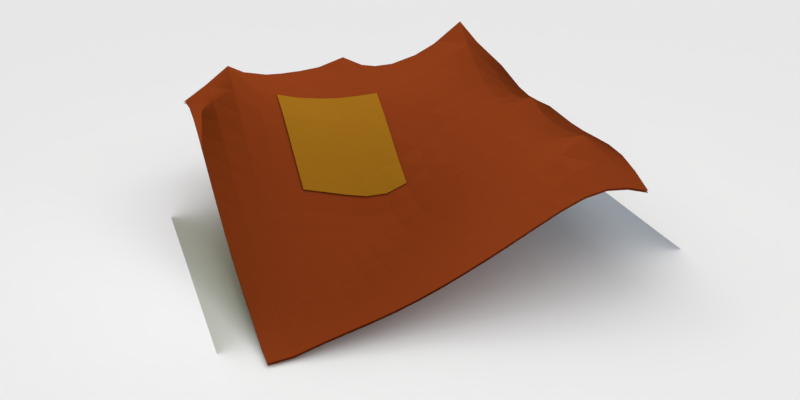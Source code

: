# Source: heyelan_ani.blend  (saved by Blender 2.79.0; exported with 4.5.12 LTS)
import bpy
from mathutils import Matrix  # noqa: F401  (used for matrix-valued properties, if any)

bpy.ops.wm.read_factory_settings(use_empty=True)
scene = bpy.context.scene
scene.name = 'Scene'

# ---- collections
col_collection_1 = bpy.data.collections.new('Collection 1'); scene.collection.children.link(col_collection_1)

# ---- materials (node trees are filled in below, after node groups)
mat_material_001 = bpy.data.materials.new('Material.001')
mat_material_001.alpha_threshold = 0.0
mat_material_001.roughness = 0.5
mat_material_002 = bpy.data.materials.new('Material.002')
mat_material_002.alpha_threshold = 0.0
mat_material_002.roughness = 0.5
mat_material_007 = bpy.data.materials.new('Material.007')
mat_material_007.alpha_threshold = 0.0
mat_material_007.roughness = 0.5
mat_material_004 = bpy.data.materials.new('Material.004')
mat_material_004.alpha_threshold = 0.0
mat_material_004.roughness = 0.5

# ---- material node trees
mat_material_001.use_nodes = True; mat_material_001.node_tree.nodes.clear()
_N = mat_material_001.node_tree.nodes; _L = mat_material_001.node_tree.links
n0 = _N.new('ShaderNodeOutputMaterial'); n0.name = 'Material Output'; n0.location = (300, 300)
n1 = _N.new('ShaderNodeBsdfDiffuse'); n1.name = 'Diffuse BSDF'; n1.location = (10, 300)
n1.inputs[0].default_value = (0.2116, 0.03691, 0.007869, 1.0)
_L.new(n1.outputs[0], n0.inputs[0])
n0.is_active_output = True
mat_material_002.use_nodes = True; mat_material_002.node_tree.nodes.clear()
_N = mat_material_002.node_tree.nodes; _L = mat_material_002.node_tree.links
n0 = _N.new('ShaderNodeOutputMaterial'); n0.name = 'Material Output'; n0.location = (300, 300)
n1 = _N.new('ShaderNodeBsdfDiffuse'); n1.name = 'Diffuse BSDF'; n1.location = (10, 300)
n1.inputs[0].default_value = (0.287, 0.1259, 0.008781, 1.0)
_L.new(n1.outputs[0], n0.inputs[0])
n0.is_active_output = True
mat_material_007.use_nodes = True; mat_material_007.node_tree.nodes.clear()
_N = mat_material_007.node_tree.nodes; _L = mat_material_007.node_tree.links
n0 = _N.new('ShaderNodeOutputMaterial'); n0.name = 'Material Output'; n0.location = (300, 300)
n1 = _N.new('ShaderNodeBsdfDiffuse'); n1.name = 'Diffuse BSDF'; n1.location = (10, 300)
_L.new(n1.outputs[0], n0.inputs[0])
n0.is_active_output = True
mat_material_004.use_nodes = True; mat_material_004.node_tree.nodes.clear()
_N = mat_material_004.node_tree.nodes; _L = mat_material_004.node_tree.links
n0 = _N.new('ShaderNodeOutputMaterial'); n0.name = 'Material Output'; n0.location = (300, 300)
n1 = _N.new('ShaderNodeEmission'); n1.name = 'Emission'; n1.location = (10, 300)
n1.inputs[0].default_value = (0.8, 0.8, 0.8, 1.0)
n1.inputs[1].default_value = 4.0
_L.new(n1.outputs[0], n0.inputs[0])
n0.is_active_output = True

# ---- world
world_world = bpy.data.worlds.new('World'); scene.world = world_world
world_world.color = (1.0, 1.0, 1.0)
world_world.use_sun_shadow = False
world_world.sun_shadow_jitter_overblur = 0.0
world_world.cycles.sampling_method = 'MANUAL'

# ---- cameras
cam_camera_001 = bpy.data.cameras.new('Camera.001')
cam_camera_001.clip_end = 100.0
cam_camera_001.lens = 35.0
cam_camera_001.sensor_width = 32.0
cam_camera_001.sensor_height = 18.0
cam_camera_001.display_size = 2.0
cam_camera_001.dof.focus_distance = 0.0

# ---- lights
light_area = bpy.data.lights.new('Area', 'AREA')
light_area.color = (0.9092, 1.0, 0.6103)
light_area.transmission_factor = 0.0
light_area.energy = 78.54
light_area.shadow_buffer_clip_start = 0.5
light_area.shadow_soft_size = 10.0
light_area.shadow_maximum_resolution = 0.006
light_area.use_absolute_resolution = True
light_area.size = 10.0
light_area.size_y = 0.1
light_area_001 = bpy.data.lights.new('Area.001', 'AREA')
light_area_001.color = (0.5134, 0.7658, 1.0)
light_area_001.transmission_factor = 0.0
light_area_001.energy = 78.54
light_area_001.shadow_buffer_clip_start = 0.5
light_area_001.shadow_soft_size = 10.0
light_area_001.shadow_maximum_resolution = 0.006
light_area_001.use_absolute_resolution = True
light_area_001.size = 10.0
light_area_001.size_y = 0.1

# ---- meshes
me_plane_007 = bpy.data.meshes.new('Plane.007')
me_plane_007.from_pydata([(-1.0, -1.0, 0.3023), (1.0, -1.0, -0.256), (-1.0, 1.0, 0.2922), (1.0, 1.0, 0.2614), (-1.0, 0.0, 0.4232), (0.0, -1.0, 0.02563), (1.0, 0.0, 0.01448), (0.0, 1.0, 0.3549), (0.0, 0.0, -0.1606), (-1.0, -0.5, 0.414), (0.5, -1.0, -0.156), (1.0, 0.5, 0.2509), (-0.5, 1.0, 0.3778), (-1.0, 0.5, 0.3983), (-0.5, -1.0, 0.2914), (1.0, -0.5, -0.156), (0.5, 1.0, 0.3548), (0.0, 0.5, 0.193), (0.0, -0.5, -0.06085), (-0.4896, -2.677e-10, 0.2449), (0.5, 0.0, -0.075), (0.5, -0.5, -0.223), (-0.5, -0.5, 0.3367), (-0.5, 0.5, 0.3952), (0.5, 0.5, 0.279), (-1.0, -0.75, 0.4097), (0.75, -1.0, -0.214), (1.0, 0.75, 0.3184), (-0.75, 1.0, 0.4131), (-1.0, 0.25, 0.3771), (-0.25, -1.0, 0.1548), (1.0, -0.25, -0.08426), (0.25, 1.0, 0.3422), (0.0, 0.75, 0.357), (0.0, -0.25, -0.1347), (-0.75, 0.0, 0.4289), (0.25, 0.0, -0.1455), (-1.0, -0.25, 0.4082), (0.25, -1.0, -0.08133), (1.0, 0.25, 0.1304), (-0.25, 1.0, 0.3328), (-1.0, 0.75, 0.4201), (-0.75, -1.0, 0.3678), (1.0, -0.75, -0.214), (0.75, 1.0, 0.3542), (0.0, 0.25, -0.007462), (0.0, -0.75, -0.004307), (-0.2396, -2.677e-10, 0.01918), (0.75, 0.0, -0.01817), (0.5, -0.25, -0.1854), (0.5, -0.75, -0.2013), (0.25, -0.5, -0.1825), (0.75, -0.5, -0.2013), (-0.4896, -0.25, 0.2739), (-0.5, -0.75, 0.3747), (-0.75, -0.5, 0.4622), (-0.25, -0.5, 0.1254), (-0.5, 0.75, 0.4759), (-0.4896, 0.25, 0.2875), (-0.75, 0.5, 0.4901), (-0.25, 0.5, 0.2589), (0.5, 0.75, 0.3947), (0.5, 0.25, 0.09025), (0.25, 0.5, 0.2108), (0.75, 0.5, 0.319), (0.75, 0.25, 0.1368), (0.25, 0.25, 0.01575), (0.25, 0.75, 0.3448), (-0.2396, 0.25, 0.1084), (-0.75, 0.25, 0.4069), (-0.75, 0.75, 0.6942), (-0.25, -0.75, 0.1694), (-0.75, -0.75, 0.5835), (-0.75, -0.25, 0.4169), (0.75, -0.75, -0.2204), (0.25, -0.75, -0.1292), (0.25, -0.25, -0.2), (0.75, -0.25, -0.1329), (-0.2396, -0.25, 0.05365), (-0.25, 0.75, 0.3642), (0.75, 0.75, 0.5065), (-1.0, -0.875, 0.3665), (0.875, -1.0, -0.2479), (1.0, 0.875, 0.3024), (-0.875, 1.0, 0.3687), (-1.0, 0.125, 0.3989), (-0.125, -1.0, 0.08788), (1.0, -0.125, -0.03765), (0.125, 1.0, 0.3485), (0.0, 0.875, 0.4235), (0.0, -0.125, -0.1665), (-0.875, 0.0, 0.5076), (0.125, 0.0, -0.1729), (-1.0, -0.375, 0.4066), (0.375, -1.0, -0.1232), (1.0, 0.375, 0.1914), (-0.375, 1.0, 0.3458), (-1.0, 0.625, 0.4228), (-0.625, -1.0, 0.3452), (1.0, -0.625, -0.1839), (0.625, 1.0, 0.3633), (0.0, 0.375, 0.09504), (0.0, -0.625, -0.0294), (-0.3646, -2.677e-10, 0.1341), (0.625, 0.0, -0.0438), (0.5, -0.125, -0.1373), (0.5, -0.625, -0.2255), (0.125, -0.5, -0.1301), (0.625, -0.5, -0.2255), (-0.4896, -0.125, 0.251), (-0.5, -0.625, 0.3677), (-0.875, -0.5, 0.4569), (-0.375, -0.5, 0.2332), (-0.5, 0.875, 0.4463), (-0.4896, 0.375, 0.337), (-0.875, 0.5, 0.4648), (-0.375, 0.5, 0.3206), (0.5, 0.875, 0.3916), (0.5, 0.375, 0.1861), (0.125, 0.5, 0.1915), (0.625, 0.5, 0.3098), (-1.0, -0.625, 0.4213), (0.625, -1.0, -0.1839), (1.0, 0.625, 0.2984), (-0.625, 1.0, 0.4099), (-1.0, 0.375, 0.3773), (-0.375, -1.0, 0.2239), (1.0, -0.375, -0.124), (0.375, 1.0, 0.3445), (0.0, 0.625, 0.2809), (0.0, -0.375, -0.09755), (-0.6146, -2.677e-10, 0.3454), (0.375, 0.0, -0.1107), (-1.0, -0.125, 0.418), (0.125, -1.0, -0.03126), (1.0, 0.125, 0.07074), (-0.125, 1.0, 0.3409), (-1.0, 0.875, 0.3716), (-0.875, -1.0, 0.3495), (1.0, -0.875, -0.2479), (0.875, 1.0, 0.3169), (0.0, 0.125, -0.1033), (0.0, -0.875, 0.01396), (-0.1146, -2.677e-10, -0.08829), (0.875, 0.0, 0.001254), (0.5, -0.375, -0.2222), (0.5, -0.875, -0.1788), (0.375, -0.5, -0.2214), (0.875, -0.5, -0.1788), (-0.5, -0.375, 0.3006), (-0.5, -0.875, 0.3453), (-0.625, -0.5, 0.4194), (-0.125, -0.5, 0.02552), (-0.5, 0.625, 0.4532), (-0.4896, 0.125, 0.2569), (-0.625, 0.5, 0.4614), (-0.125, 0.5, 0.2159), (0.5, 0.625, 0.3546), (0.5, 0.125, 0.001819), (0.375, 0.5, 0.2424), (0.875, 0.5, 0.2959), (0.75, 0.375, 0.2252), (0.75, 0.125, 0.05531), (0.625, 0.25, 0.1198), (0.875, 0.25, 0.1396), (0.25, 0.375, 0.1155), (0.25, 0.125, -0.07629), (0.125, 0.25, -0.00768), (0.375, 0.25, 0.05203), (0.25, 0.875, 0.3632), (0.25, 0.625, 0.2909), (0.125, 0.75, 0.3454), (0.375, 0.75, 0.3611), (-0.25, 0.375, 0.1793), (-0.2396, 0.125, 0.04881), (-0.3646, 0.25, 0.1966), (-0.1146, 0.25, 0.03726), (-0.75, 0.375, 0.4314), (-0.75, 0.125, 0.4132), (-0.875, 0.25, 0.4149), (-0.6146, 0.25, 0.3636), (-0.75, 0.875, 0.5467), (-0.75, 0.625, 0.5796), (-0.875, 0.75, 0.5505), (-0.625, 0.75, 0.5742), (-0.25, -0.625, 0.1545), (-0.25, -0.875, 0.1686), (-0.375, -0.75, 0.2693), (-0.125, -0.75, 0.07765), (-0.75, -0.625, 0.5143), (-0.75, -0.875, 0.4709), (-0.875, -0.75, 0.495), (-0.625, -0.75, 0.4801), (-0.75, -0.125, 0.4208), (-0.75, -0.375, 0.4299), (-0.875, -0.25, 0.4352), (-0.6146, -0.25, 0.3634), (0.75, -0.625, -0.2138), (0.75, -0.875, -0.2222), (0.625, -0.75, -0.2138), (0.875, -0.75, -0.2222), (0.25, -0.625, -0.1575), (0.25, -0.875, -0.1032), (0.125, -0.75, -0.07349), (0.375, -0.75, -0.173), (0.25, -0.125, -0.1843), (0.25, -0.375, -0.1987), (0.125, -0.25, -0.1801), (0.375, -0.25, -0.2008), (0.75, -0.125, -0.08115), (0.75, -0.375, -0.1742), (0.625, -0.25, -0.1609), (0.875, -0.25, -0.1066), (-0.2396, -0.125, 0.026), (-0.25, -0.375, 0.0864), (-0.3646, -0.25, 0.1665), (-0.1146, -0.25, -0.05062), (-0.25, 0.875, 0.3683), (-0.25, 0.625, 0.3241), (-0.375, 0.75, 0.4037), (-0.125, 0.75, 0.3546), (0.75, 0.875, 0.4291), (0.75, 0.625, 0.4136), (0.625, 0.75, 0.4437), (0.875, 0.75, 0.4079), (0.875, 0.625, 0.369), (0.625, 0.625, 0.396), (0.625, 0.875, 0.4208), (-0.125, 0.625, 0.2946), (-0.375, 0.625, 0.3769), (-0.375, 0.875, 0.3924), (-0.125, -0.375, -0.01466), (-0.375, -0.375, 0.1965), (-0.3646, -0.125, 0.1407), (0.875, -0.375, -0.148), (0.625, -0.375, -0.2016), (0.625, -0.125, -0.1088), (0.375, -0.375, -0.22), (0.125, -0.375, -0.1587), (0.125, -0.125, -0.1893), (0.375, -0.875, -0.1469), (0.125, -0.875, -0.04919), (0.125, -0.625, -0.1012), (0.875, -0.875, -0.242), (0.625, -0.875, -0.2012), (0.625, -0.625, -0.2239), (-0.625, -0.375, 0.3829), (-0.875, -0.375, 0.437), (-0.875, -0.125, 0.4553), (-0.625, -0.875, 0.4275), (-0.875, -0.875, 0.4362), (-0.875, -0.625, 0.4871), (-0.125, -0.875, 0.08743), (-0.375, -0.875, 0.2555), (-0.375, -0.625, 0.2605), (-0.625, 0.625, 0.5365), (-0.875, 0.625, 0.5238), (-0.875, 0.875, 0.4802), (-0.6146, 0.125, 0.3476), (-0.875, 0.125, 0.4418), (-0.875, 0.375, 0.4238), (-0.1146, 0.125, -0.04184), (-0.3646, 0.125, 0.1533), (-0.3646, 0.375, 0.2575), (0.375, 0.625, 0.3172), (0.125, 0.625, 0.2778), (0.125, 0.875, 0.3774), (0.375, 0.125, -0.03735), (0.125, 0.125, -0.1051), (0.125, 0.375, 0.09409), (0.875, 0.125, 0.06737), (0.625, 0.125, 0.0333), (0.625, 0.375, 0.2139), (0.875, 0.375, 0.2163), (0.375, 0.375, 0.1494), (0.375, 0.875, 0.3694), (-0.125, 0.375, 0.1244), (-0.6146, 0.375, 0.4028), (-0.625, 0.875, 0.514), (-0.125, -0.625, 0.0569), (-0.625, -0.625, 0.4627), (-0.6146, -0.125, 0.3489), (0.875, -0.625, -0.2012), (0.375, -0.625, -0.2006), (0.375, -0.125, -0.165), (0.875, -0.125, -0.0565), (-0.1146, -0.125, -0.08342), (-0.125, 0.875, 0.3779), (0.875, 0.875, 0.378)], [], [(288, 83, 3, 140), (287, 89, 7, 136), (286, 90, 8, 143), (285, 87, 6, 144), (284, 105, 20, 132), (283, 106, 21, 147), (282, 99, 15, 148), (281, 109, 19, 131), (280, 110, 22, 151), (279, 102, 18, 152), (278, 113, 12, 124), (277, 114, 23, 155), (276, 101, 17, 156), (275, 117, 16, 128), (274, 118, 24, 159), (273, 95, 11, 160), (272, 161, 64, 120), (271, 162, 65, 163), (270, 135, 39, 164), (269, 165, 63, 119), (268, 166, 66, 167), (267, 158, 62, 168), (266, 169, 32, 88), (265, 170, 67, 171), (264, 157, 61, 172), (263, 173, 60, 116), (262, 174, 68, 175), (261, 141, 45, 176), (260, 177, 59, 115), (259, 178, 69, 179), (258, 154, 58, 180), (257, 181, 28, 84), (256, 182, 70, 183), (255, 153, 57, 184), (254, 185, 56, 112), (253, 186, 71, 187), (252, 142, 46, 188), (251, 189, 55, 111), (250, 190, 72, 191), (249, 150, 54, 192), (248, 193, 35, 91), (247, 194, 73, 195), (246, 149, 53, 196), (245, 197, 52, 108), (244, 198, 74, 199), (243, 139, 43, 200), (242, 201, 51, 107), (241, 202, 75, 203), (240, 146, 50, 204), (239, 205, 36, 92), (238, 206, 76, 207), (237, 145, 49, 208), (236, 209, 48, 104), (235, 210, 77, 211), (234, 127, 31, 212), (233, 213, 47, 103), (232, 214, 78, 215), (231, 130, 34, 216), (230, 217, 40, 96), (229, 218, 79, 219), (228, 129, 33, 220), (227, 221, 44, 100), (226, 222, 80, 223), (225, 123, 27, 224), (222, 225, 224, 80), (64, 160, 225, 222), (160, 11, 123, 225), (157, 226, 223, 61), (24, 120, 226, 157), (120, 64, 222, 226), (117, 227, 100, 16), (61, 223, 227, 117), (223, 80, 221, 227), (218, 228, 220, 79), (60, 156, 228, 218), (156, 17, 129, 228), (153, 229, 219, 57), (23, 116, 229, 153), (116, 60, 218, 229), (113, 230, 96, 12), (57, 219, 230, 113), (219, 79, 217, 230), (214, 231, 216, 78), (56, 152, 231, 214), (152, 18, 130, 231), (149, 232, 215, 53), (22, 112, 232, 149), (112, 56, 214, 232), (109, 233, 103, 19), (53, 215, 233, 109), (215, 78, 213, 233), (210, 234, 212, 77), (52, 148, 234, 210), (148, 15, 127, 234), (145, 235, 211, 49), (21, 108, 235, 145), (108, 52, 210, 235), (105, 236, 104, 20), (49, 211, 236, 105), (211, 77, 209, 236), (206, 237, 208, 76), (51, 147, 237, 206), (147, 21, 145, 237), (130, 238, 207, 34), (18, 107, 238, 130), (107, 51, 206, 238), (90, 239, 92, 8), (34, 207, 239, 90), (207, 76, 205, 239), (202, 240, 204, 75), (38, 94, 240, 202), (94, 10, 146, 240), (142, 241, 203, 46), (5, 134, 241, 142), (134, 38, 202, 241), (102, 242, 107, 18), (46, 203, 242, 102), (203, 75, 201, 242), (198, 243, 200, 74), (26, 82, 243, 198), (82, 1, 139, 243), (146, 244, 199, 50), (10, 122, 244, 146), (122, 26, 198, 244), (106, 245, 108, 21), (50, 199, 245, 106), (199, 74, 197, 245), (194, 246, 196, 73), (55, 151, 246, 194), (151, 22, 149, 246), (93, 247, 195, 37), (9, 111, 247, 93), (111, 55, 194, 247), (133, 248, 91, 4), (37, 195, 248, 133), (195, 73, 193, 248), (190, 249, 192, 72), (42, 98, 249, 190), (98, 14, 150, 249), (81, 250, 191, 25), (0, 138, 250, 81), (138, 42, 190, 250), (121, 251, 111, 9), (25, 191, 251, 121), (191, 72, 189, 251), (186, 252, 188, 71), (30, 86, 252, 186), (86, 5, 142, 252), (150, 253, 187, 54), (14, 126, 253, 150), (126, 30, 186, 253), (110, 254, 112, 22), (54, 187, 254, 110), (187, 71, 185, 254), (182, 255, 184, 70), (59, 155, 255, 182), (155, 23, 153, 255), (97, 256, 183, 41), (13, 115, 256, 97), (115, 59, 182, 256), (137, 257, 84, 2), (41, 183, 257, 137), (183, 70, 181, 257), (178, 258, 180, 69), (35, 131, 258, 178), (131, 19, 154, 258), (85, 259, 179, 29), (4, 91, 259, 85), (91, 35, 178, 259), (125, 260, 115, 13), (29, 179, 260, 125), (179, 69, 177, 260), (174, 261, 176, 68), (47, 143, 261, 174), (143, 8, 141, 261), (154, 262, 175, 58), (19, 103, 262, 154), (103, 47, 174, 262), (114, 263, 116, 23), (58, 175, 263, 114), (175, 68, 173, 263), (170, 264, 172, 67), (63, 159, 264, 170), (159, 24, 157, 264), (129, 265, 171, 33), (17, 119, 265, 129), (119, 63, 170, 265), (89, 266, 88, 7), (33, 171, 266, 89), (171, 67, 169, 266), (166, 267, 168, 66), (36, 132, 267, 166), (132, 20, 158, 267), (141, 268, 167, 45), (8, 92, 268, 141), (92, 36, 166, 268), (101, 269, 119, 17), (45, 167, 269, 101), (167, 66, 165, 269), (162, 270, 164, 65), (48, 144, 270, 162), (144, 6, 135, 270), (158, 271, 163, 62), (20, 104, 271, 158), (104, 48, 162, 271), (118, 272, 120, 24), (62, 163, 272, 118), (163, 65, 161, 272), (161, 273, 160, 64), (65, 164, 273, 161), (164, 39, 95, 273), (165, 274, 159, 63), (66, 168, 274, 165), (168, 62, 118, 274), (169, 275, 128, 32), (67, 172, 275, 169), (172, 61, 117, 275), (173, 276, 156, 60), (68, 176, 276, 173), (176, 45, 101, 276), (177, 277, 155, 59), (69, 180, 277, 177), (180, 58, 114, 277), (181, 278, 124, 28), (70, 184, 278, 181), (184, 57, 113, 278), (185, 279, 152, 56), (71, 188, 279, 185), (188, 46, 102, 279), (189, 280, 151, 55), (72, 192, 280, 189), (192, 54, 110, 280), (193, 281, 131, 35), (73, 196, 281, 193), (196, 53, 109, 281), (197, 282, 148, 52), (74, 200, 282, 197), (200, 43, 99, 282), (201, 283, 147, 51), (75, 204, 283, 201), (204, 50, 106, 283), (205, 284, 132, 36), (76, 208, 284, 205), (208, 49, 105, 284), (209, 285, 144, 48), (77, 212, 285, 209), (212, 31, 87, 285), (213, 286, 143, 47), (78, 216, 286, 213), (216, 34, 90, 286), (217, 287, 136, 40), (79, 220, 287, 217), (220, 33, 89, 287), (221, 288, 140, 44), (80, 224, 288, 221), (224, 27, 83, 288)])
me_plane_007.materials.append(mat_material_001)
me_plane_007.use_remesh_preserve_volume = False
me_plane_007.use_remesh_preserve_attributes = False
me_plane_007.use_mirror_vertex_groups = False
me_plane_007.update()
me_plane = bpy.data.meshes.new('Plane')
me_plane.from_pydata([(-1.0, -1.0, 0.3023), (1.0, -1.0, -0.256), (-1.0, 1.0, 0.2922), (1.0, 1.0, 0.2614), (-1.0, 0.0, 0.4232), (0.0, -1.0, 0.02563), (1.0, 0.0, 0.01448), (0.0, 1.0, 0.3549), (0.0, 0.0, -0.1606), (-1.0, -0.5, 0.414), (0.5, -1.0, -0.156), (1.0, 0.5, 0.2509), (-0.5, 1.0, 0.3778), (-1.0, 0.5, 0.3983), (-0.5, -1.0, 0.2914), (1.0, -0.5, -0.156), (0.5, 1.0, 0.3548), (0.0, 0.5, 0.193), (0.0, -0.5, -0.06085), (-0.4896, -2.677e-10, 0.2449), (0.5, 0.0, -0.075), (0.5, -0.5, -0.223), (-0.5, -0.5, 0.3367), (-0.5, 0.5, 0.3952), (0.5, 0.5, 0.279), (-1.0, -0.75, 0.4097), (0.75, -1.0, -0.214), (1.0, 0.75, 0.3184), (-0.75, 1.0, 0.4131), (-1.0, 0.25, 0.3771), (-0.25, -1.0, 0.1548), (1.0, -0.25, -0.08426), (0.25, 1.0, 0.3422), (0.0, 0.75, 0.357), (0.0, -0.25, -0.1347), (-0.75, 0.0, 0.4289), (0.25, 0.0, -0.1455), (-1.0, -0.25, 0.4082), (0.25, -1.0, -0.08133), (1.0, 0.25, 0.1304), (-0.25, 1.0, 0.3328), (-1.0, 0.75, 0.4201), (-0.75, -1.0, 0.3678), (1.0, -0.75, -0.214), (0.75, 1.0, 0.3542), (0.0, 0.25, -0.007462), (0.0, -0.75, -0.004307), (-0.2396, -2.677e-10, 0.01918), (0.75, 0.0, -0.01817), (0.5, -0.25, -0.1854), (0.5, -0.75, -0.2013), (0.25, -0.5, -0.1825), (0.75, -0.5, -0.2013), (-0.4896, -0.25, 0.2739), (-0.5, -0.75, 0.3747), (-0.75, -0.5, 0.4622), (-0.25, -0.5, 0.1254), (-0.5, 0.75, 0.4759), (-0.4896, 0.25, 0.2875), (-0.75, 0.5, 0.4901), (-0.25, 0.5, 0.2589), (0.5, 0.75, 0.3947), (0.5, 0.25, 0.09025), (0.25, 0.5, 0.2108), (0.75, 0.5, 0.319), (0.75, 0.25, 0.1368), (0.25, 0.25, 0.01575), (0.25, 0.75, 0.3448), (-0.2396, 0.25, 0.1084), (-0.75, 0.25, 0.4069), (-0.75, 0.75, 0.6942), (-0.25, -0.75, 0.1694), (-0.75, -0.75, 0.5835), (-0.75, -0.25, 0.4169), (0.75, -0.75, -0.2204), (0.25, -0.75, -0.1292), (0.25, -0.25, -0.2), (0.75, -0.25, -0.1329), (-0.2396, -0.25, 0.05365), (-0.25, 0.75, 0.3642), (0.75, 0.75, 0.5065), (-1.0, -0.875, 0.3665), (0.875, -1.0, -0.2479), (1.0, 0.875, 0.3024), (-0.875, 1.0, 0.3687), (-1.0, 0.125, 0.3989), (-0.125, -1.0, 0.08788), (1.0, -0.125, -0.03765), (0.125, 1.0, 0.3485), (0.0, 0.875, 0.4235), (0.0, -0.125, -0.1665), (-0.875, 0.0, 0.5076), (0.125, 0.0, -0.1729), (-1.0, -0.375, 0.4066), (0.375, -1.0, -0.1232), (1.0, 0.375, 0.1914), (-0.375, 1.0, 0.3458), (-1.0, 0.625, 0.4228), (-0.625, -1.0, 0.3452), (1.0, -0.625, -0.1839), (0.625, 1.0, 0.3633), (0.0, 0.375, 0.09504), (0.0, -0.625, -0.0294), (-0.3646, -2.677e-10, 0.1341), (0.625, 0.0, -0.0438), (0.5, -0.125, -0.1373), (0.5, -0.625, -0.2255), (0.125, -0.5, -0.1301), (0.625, -0.5, -0.2255), (-0.4896, -0.125, 0.251), (-0.5, -0.625, 0.3677), (-0.875, -0.5, 0.4569), (-0.375, -0.5, 0.2332), (-0.5, 0.875, 0.4463), (-0.4896, 0.375, 0.337), (-0.875, 0.5, 0.4648), (-0.375, 0.5, 0.3206), (0.5, 0.875, 0.3916), (0.5, 0.375, 0.1861), (0.125, 0.5, 0.1915), (0.625, 0.5, 0.3098), (-1.0, -0.625, 0.4213), (0.625, -1.0, -0.1839), (1.0, 0.625, 0.2984), (-0.625, 1.0, 0.4099), (-1.0, 0.375, 0.3773), (-0.375, -1.0, 0.2239), (1.0, -0.375, -0.124), (0.375, 1.0, 0.3445), (0.0, 0.625, 0.2809), (0.0, -0.375, -0.09755), (-0.6146, -2.677e-10, 0.3454), (0.375, 0.0, -0.1107), (-1.0, -0.125, 0.418), (0.125, -1.0, -0.03126), (1.0, 0.125, 0.07074), (-0.125, 1.0, 0.3409), (-1.0, 0.875, 0.3716), (-0.875, -1.0, 0.3495), (1.0, -0.875, -0.2479), (0.875, 1.0, 0.3169), (0.0, 0.125, -0.1033), (0.0, -0.875, 0.01396), (-0.1146, -2.677e-10, -0.08829), (0.875, 0.0, 0.001254), (0.5, -0.375, -0.2222), (0.5, -0.875, -0.1788), (0.375, -0.5, -0.2214), (0.875, -0.5, -0.1788), (-0.5, -0.375, 0.3006), (-0.5, -0.875, 0.3453), (-0.625, -0.5, 0.4194), (-0.125, -0.5, 0.02552), (-0.5, 0.625, 0.4532), (-0.4896, 0.125, 0.2569), (-0.625, 0.5, 0.4614), (-0.125, 0.5, 0.2159), (0.5, 0.625, 0.3546), (0.5, 0.125, 0.001819), (0.375, 0.5, 0.2424), (0.875, 0.5, 0.2959), (0.75, 0.375, 0.2252), (0.75, 0.125, 0.05531), (0.625, 0.25, 0.1198), (0.875, 0.25, 0.1396), (0.25, 0.375, 0.1155), (0.25, 0.125, -0.07629), (0.125, 0.25, -0.00768), (0.375, 0.25, 0.05203), (0.25, 0.875, 0.3632), (0.25, 0.625, 0.2909), (0.125, 0.75, 0.3454), (0.375, 0.75, 0.3611), (-0.25, 0.375, 0.1793), (-0.2396, 0.125, 0.04881), (-0.3646, 0.25, 0.1966), (-0.1146, 0.25, 0.03726), (-0.75, 0.375, 0.4314), (-0.75, 0.125, 0.4132), (-0.875, 0.25, 0.4149), (-0.6146, 0.25, 0.3636), (-0.75, 0.875, 0.5467), (-0.75, 0.625, 0.5796), (-0.875, 0.75, 0.5505), (-0.625, 0.75, 0.5742), (-0.25, -0.625, 0.1545), (-0.25, -0.875, 0.1686), (-0.375, -0.75, 0.2693), (-0.125, -0.75, 0.07765), (-0.75, -0.625, 0.5143), (-0.75, -0.875, 0.4709), (-0.875, -0.75, 0.495), (-0.625, -0.75, 0.4801), (-0.75, -0.125, 0.4208), (-0.75, -0.375, 0.4299), (-0.875, -0.25, 0.4352), (-0.6146, -0.25, 0.3634), (0.75, -0.625, -0.2138), (0.75, -0.875, -0.2222), (0.625, -0.75, -0.2138), (0.875, -0.75, -0.2222), (0.25, -0.625, -0.1575), (0.25, -0.875, -0.1032), (0.125, -0.75, -0.07349), (0.375, -0.75, -0.173), (0.25, -0.125, -0.1843), (0.25, -0.375, -0.1987), (0.125, -0.25, -0.1801), (0.375, -0.25, -0.2008), (0.75, -0.125, -0.08115), (0.75, -0.375, -0.1742), (0.625, -0.25, -0.1609), (0.875, -0.25, -0.1066), (-0.2396, -0.125, 0.026), (-0.25, -0.375, 0.0864), (-0.3646, -0.25, 0.1665), (-0.1146, -0.25, -0.05062), (-0.25, 0.875, 0.3683), (-0.25, 0.625, 0.3241), (-0.375, 0.75, 0.4037), (-0.125, 0.75, 0.3546), (0.75, 0.875, 0.4291), (0.75, 0.625, 0.4136), (0.625, 0.75, 0.4437), (0.875, 0.75, 0.4079), (0.875, 0.625, 0.369), (0.625, 0.625, 0.396), (0.625, 0.875, 0.4208), (-0.125, 0.625, 0.2946), (-0.375, 0.625, 0.3769), (-0.375, 0.875, 0.3924), (-0.125, -0.375, -0.01466), (-0.375, -0.375, 0.1965), (-0.3646, -0.125, 0.1407), (0.875, -0.375, -0.148), (0.625, -0.375, -0.2016), (0.625, -0.125, -0.1088), (0.375, -0.375, -0.22), (0.125, -0.375, -0.1587), (0.125, -0.125, -0.1893), (0.375, -0.875, -0.1469), (0.125, -0.875, -0.04919), (0.125, -0.625, -0.1012), (0.875, -0.875, -0.242), (0.625, -0.875, -0.2012), (0.625, -0.625, -0.2239), (-0.625, -0.375, 0.3829), (-0.875, -0.375, 0.437), (-0.875, -0.125, 0.4553), (-0.625, -0.875, 0.4275), (-0.875, -0.875, 0.4362), (-0.875, -0.625, 0.4871), (-0.125, -0.875, 0.08743), (-0.375, -0.875, 0.2555), (-0.375, -0.625, 0.2605), (-0.625, 0.625, 0.5365), (-0.875, 0.625, 0.5238), (-0.875, 0.875, 0.4802), (-0.6146, 0.125, 0.3476), (-0.875, 0.125, 0.4418), (-0.875, 0.375, 0.4238), (-0.1146, 0.125, -0.04184), (-0.3646, 0.125, 0.1533), (-0.3646, 0.375, 0.2575), (0.375, 0.625, 0.3172), (0.125, 0.625, 0.2778), (0.125, 0.875, 0.3774), (0.375, 0.125, -0.03735), (0.125, 0.125, -0.1051), (0.125, 0.375, 0.09409), (0.875, 0.125, 0.06737), (0.625, 0.125, 0.0333), (0.625, 0.375, 0.2139), (0.875, 0.375, 0.2163), (0.375, 0.375, 0.1494), (0.375, 0.875, 0.3694), (-0.125, 0.375, 0.1244), (-0.6146, 0.375, 0.4028), (-0.625, 0.875, 0.514), (-0.125, -0.625, 0.0569), (-0.625, -0.625, 0.4627), (-0.6146, -0.125, 0.3489), (0.875, -0.625, -0.2012), (0.375, -0.625, -0.2006), (0.375, -0.125, -0.165), (0.875, -0.125, -0.0565), (-0.1146, -0.125, -0.08342), (-0.125, 0.875, 0.3779), (0.875, 0.875, 0.378)], [], [(288, 83, 3, 140), (287, 89, 7, 136), (286, 90, 8, 143), (285, 87, 6, 144), (284, 105, 20, 132), (283, 106, 21, 147), (282, 99, 15, 148), (281, 109, 19, 131), (280, 110, 22, 151), (279, 102, 18, 152), (278, 113, 12, 124), (277, 114, 23, 155), (276, 101, 17, 156), (275, 117, 16, 128), (274, 118, 24, 159), (273, 95, 11, 160), (272, 161, 64, 120), (271, 162, 65, 163), (270, 135, 39, 164), (269, 165, 63, 119), (268, 166, 66, 167), (267, 158, 62, 168), (266, 169, 32, 88), (265, 170, 67, 171), (264, 157, 61, 172), (263, 173, 60, 116), (262, 174, 68, 175), (261, 141, 45, 176), (260, 177, 59, 115), (259, 178, 69, 179), (258, 154, 58, 180), (257, 181, 28, 84), (256, 182, 70, 183), (255, 153, 57, 184), (254, 185, 56, 112), (253, 186, 71, 187), (252, 142, 46, 188), (251, 189, 55, 111), (250, 190, 72, 191), (249, 150, 54, 192), (248, 193, 35, 91), (247, 194, 73, 195), (246, 149, 53, 196), (245, 197, 52, 108), (244, 198, 74, 199), (243, 139, 43, 200), (242, 201, 51, 107), (241, 202, 75, 203), (240, 146, 50, 204), (239, 205, 36, 92), (238, 206, 76, 207), (237, 145, 49, 208), (236, 209, 48, 104), (235, 210, 77, 211), (234, 127, 31, 212), (233, 213, 47, 103), (232, 214, 78, 215), (231, 130, 34, 216), (230, 217, 40, 96), (229, 218, 79, 219), (228, 129, 33, 220), (227, 221, 44, 100), (226, 222, 80, 223), (225, 123, 27, 224), (222, 225, 224, 80), (64, 160, 225, 222), (160, 11, 123, 225), (157, 226, 223, 61), (24, 120, 226, 157), (120, 64, 222, 226), (117, 227, 100, 16), (61, 223, 227, 117), (223, 80, 221, 227), (218, 228, 220, 79), (60, 156, 228, 218), (156, 17, 129, 228), (153, 229, 219, 57), (23, 116, 229, 153), (116, 60, 218, 229), (113, 230, 96, 12), (57, 219, 230, 113), (219, 79, 217, 230), (214, 231, 216, 78), (56, 152, 231, 214), (152, 18, 130, 231), (149, 232, 215, 53), (22, 112, 232, 149), (112, 56, 214, 232), (109, 233, 103, 19), (53, 215, 233, 109), (215, 78, 213, 233), (210, 234, 212, 77), (52, 148, 234, 210), (148, 15, 127, 234), (145, 235, 211, 49), (21, 108, 235, 145), (108, 52, 210, 235), (105, 236, 104, 20), (49, 211, 236, 105), (211, 77, 209, 236), (206, 237, 208, 76), (51, 147, 237, 206), (147, 21, 145, 237), (130, 238, 207, 34), (18, 107, 238, 130), (107, 51, 206, 238), (90, 239, 92, 8), (34, 207, 239, 90), (207, 76, 205, 239), (202, 240, 204, 75), (38, 94, 240, 202), (94, 10, 146, 240), (142, 241, 203, 46), (5, 134, 241, 142), (134, 38, 202, 241), (102, 242, 107, 18), (46, 203, 242, 102), (203, 75, 201, 242), (198, 243, 200, 74), (26, 82, 243, 198), (82, 1, 139, 243), (146, 244, 199, 50), (10, 122, 244, 146), (122, 26, 198, 244), (106, 245, 108, 21), (50, 199, 245, 106), (199, 74, 197, 245), (194, 246, 196, 73), (55, 151, 246, 194), (151, 22, 149, 246), (93, 247, 195, 37), (9, 111, 247, 93), (111, 55, 194, 247), (133, 248, 91, 4), (37, 195, 248, 133), (195, 73, 193, 248), (190, 249, 192, 72), (42, 98, 249, 190), (98, 14, 150, 249), (81, 250, 191, 25), (0, 138, 250, 81), (138, 42, 190, 250), (121, 251, 111, 9), (25, 191, 251, 121), (191, 72, 189, 251), (186, 252, 188, 71), (30, 86, 252, 186), (86, 5, 142, 252), (150, 253, 187, 54), (14, 126, 253, 150), (126, 30, 186, 253), (110, 254, 112, 22), (54, 187, 254, 110), (187, 71, 185, 254), (182, 255, 184, 70), (59, 155, 255, 182), (155, 23, 153, 255), (97, 256, 183, 41), (13, 115, 256, 97), (115, 59, 182, 256), (137, 257, 84, 2), (41, 183, 257, 137), (183, 70, 181, 257), (178, 258, 180, 69), (35, 131, 258, 178), (131, 19, 154, 258), (85, 259, 179, 29), (4, 91, 259, 85), (91, 35, 178, 259), (125, 260, 115, 13), (29, 179, 260, 125), (179, 69, 177, 260), (174, 261, 176, 68), (47, 143, 261, 174), (143, 8, 141, 261), (154, 262, 175, 58), (19, 103, 262, 154), (103, 47, 174, 262), (114, 263, 116, 23), (58, 175, 263, 114), (175, 68, 173, 263), (170, 264, 172, 67), (63, 159, 264, 170), (159, 24, 157, 264), (129, 265, 171, 33), (17, 119, 265, 129), (119, 63, 170, 265), (89, 266, 88, 7), (33, 171, 266, 89), (171, 67, 169, 266), (166, 267, 168, 66), (36, 132, 267, 166), (132, 20, 158, 267), (141, 268, 167, 45), (8, 92, 268, 141), (92, 36, 166, 268), (101, 269, 119, 17), (45, 167, 269, 101), (167, 66, 165, 269), (162, 270, 164, 65), (48, 144, 270, 162), (144, 6, 135, 270), (158, 271, 163, 62), (20, 104, 271, 158), (104, 48, 162, 271), (118, 272, 120, 24), (62, 163, 272, 118), (163, 65, 161, 272), (161, 273, 160, 64), (65, 164, 273, 161), (164, 39, 95, 273), (165, 274, 159, 63), (66, 168, 274, 165), (168, 62, 118, 274), (169, 275, 128, 32), (67, 172, 275, 169), (172, 61, 117, 275), (173, 276, 156, 60), (68, 176, 276, 173), (176, 45, 101, 276), (177, 277, 155, 59), (69, 180, 277, 177), (180, 58, 114, 277), (181, 278, 124, 28), (70, 184, 278, 181), (184, 57, 113, 278), (185, 279, 152, 56), (71, 188, 279, 185), (188, 46, 102, 279), (189, 280, 151, 55), (72, 192, 280, 189), (192, 54, 110, 280), (193, 281, 131, 35), (73, 196, 281, 193), (196, 53, 109, 281), (197, 282, 148, 52), (74, 200, 282, 197), (200, 43, 99, 282), (201, 283, 147, 51), (75, 204, 283, 201), (204, 50, 106, 283), (205, 284, 132, 36), (76, 208, 284, 205), (208, 49, 105, 284), (209, 285, 144, 48), (77, 212, 285, 209), (212, 31, 87, 285), (213, 286, 143, 47), (78, 216, 286, 213), (216, 34, 90, 286), (217, 287, 136, 40), (79, 220, 287, 217), (220, 33, 89, 287), (221, 288, 140, 44), (80, 224, 288, 221), (224, 27, 83, 288)])
me_plane.materials.append(mat_material_001)
me_plane.use_remesh_preserve_volume = False
me_plane.use_remesh_preserve_attributes = False
me_plane.use_mirror_vertex_groups = False
me_plane.update()
me_plane_002 = bpy.data.meshes.new('Plane.002')
me_plane_002.from_pydata([(-0.4896, -2.677e-10, 0.2449), (-0.5, -0.5, 0.3367), (-0.2396, -2.677e-10, 0.01918), (-0.4896, -0.25, 0.2739), (-0.25, -0.5, 0.1254), (-0.2396, -0.25, 0.05365), (-0.3646, -2.677e-10, 0.1341), (-0.4896, -0.125, 0.251), (-0.375, -0.5, 0.2332), (-0.6146, -2.677e-10, 0.3454), (-0.1146, -2.677e-10, -0.08829), (-0.5, -0.375, 0.3006), (-0.625, -0.5, 0.4194), (-0.125, -0.5, 0.02552), (-0.4896, 0.125, 0.2569), (-0.2396, 0.125, 0.04881), (-0.6146, -0.25, 0.3634), (-0.2396, -0.125, 0.026), (-0.25, -0.375, 0.0864), (-0.3646, -0.25, 0.1665), (-0.1146, -0.25, -0.05062), (-0.125, -0.375, -0.01466), (-0.375, -0.375, 0.1965), (-0.3646, -0.125, 0.1407), (-0.625, -0.375, 0.3829), (-0.6146, 0.125, 0.3476), (-0.1146, 0.125, -0.04184), (-0.3646, 0.125, 0.1533), (-0.6146, -0.125, 0.3489), (-0.1146, -0.125, -0.08342)], [], [(28, 7, 0, 9), (24, 11, 3, 16), (23, 17, 2, 6), (22, 18, 5, 19), (18, 21, 20, 5), (4, 13, 21, 18), (11, 22, 19, 3), (1, 8, 22, 11), (8, 4, 18, 22), (7, 23, 6, 0), (3, 19, 23, 7), (19, 5, 17, 23), (12, 1, 11, 24), (9, 0, 14, 25), (2, 10, 26, 15), (0, 6, 27, 14), (6, 2, 15, 27), (16, 3, 7, 28), (17, 29, 10, 2), (5, 20, 29, 17)])
me_plane_002.materials.append(mat_material_002)
me_plane_002.use_remesh_preserve_volume = False
me_plane_002.use_remesh_preserve_attributes = False
me_plane_002.use_mirror_vertex_groups = False
me_plane_002.update()
me_plane_006 = bpy.data.meshes.new('Plane.006')
me_plane_006.from_pydata([(-1.0, -1.0, 0.0), (1.0, -1.0, 0.0), (-1.0, 1.0, 0.0), (1.0, 1.0, 0.0)], [], [(0, 1, 3, 2)])
me_plane_006.materials.append(mat_material_007)
me_plane_006.use_remesh_preserve_volume = False
me_plane_006.use_remesh_preserve_attributes = False
me_plane_006.use_mirror_vertex_groups = False
me_plane_006.update()
me_plane_005 = bpy.data.meshes.new('Plane.005')
me_plane_005.from_pydata([(-1.0, -1.0, 0.0), (1.0, -1.0, 0.0), (-1.0, 1.0, 0.0), (1.0, 1.0, 0.0)], [], [(0, 1, 3, 2)])
me_plane_005.materials.append(mat_material_004)
me_plane_005.use_remesh_preserve_volume = False
me_plane_005.use_remesh_preserve_attributes = False
me_plane_005.use_mirror_vertex_groups = False
me_plane_005.update()
me_plane_004 = bpy.data.meshes.new('Plane.004')
me_plane_004.from_pydata([(-1.0, -1.0, 0.0), (1.0, -1.0, 0.0), (-1.0, 1.0, 0.0), (1.0, 1.0, 0.0)], [], [(0, 1, 3, 2)])
me_plane_004.materials.append(mat_material_004)
me_plane_004.use_remesh_preserve_volume = False
me_plane_004.use_remesh_preserve_attributes = False
me_plane_004.use_mirror_vertex_groups = False
me_plane_004.update()
me_plane_003 = bpy.data.meshes.new('Plane.003')
me_plane_003.from_pydata([(-1.0, -1.0, 0.0), (1.0, -1.0, 0.0), (-1.0, 1.0, 0.0), (1.0, 1.0, 0.0)], [], [(0, 1, 3, 2)])
me_plane_003.materials.append(mat_material_004)
me_plane_003.use_remesh_preserve_volume = False
me_plane_003.use_remesh_preserve_attributes = False
me_plane_003.use_mirror_vertex_groups = False
me_plane_003.update()

# ---- objects
ob_plane_006 = bpy.data.objects.new('Plane.006', me_plane_007)
ob_plane = bpy.data.objects.new('Plane', me_plane)
ob_plane_001 = bpy.data.objects.new('Plane.001', me_plane_002)
ob_area = bpy.data.objects.new('Area', light_area)
ob_area_001 = bpy.data.objects.new('Area.001', light_area_001)
ob_camera = bpy.data.objects.new('Camera', cam_camera_001)
ob_plane_005 = bpy.data.objects.new('Plane.005', me_plane_006)
ob_plane_004 = bpy.data.objects.new('Plane.004', me_plane_005)
ob_plane_002 = bpy.data.objects.new('Plane.002', me_plane_004)
ob_plane_003 = bpy.data.objects.new('Plane.003', me_plane_003)

# ---- transforms, parenting, visibility, modifiers, constraints
ob_plane_006.location = (0.0, 0.0, 1.84)
ob_plane_006.scale = (6.959, 6.959, 6.959)
ob_plane_006.lineart.crease_threshold = 0.0
_m = ob_plane_006.modifiers.new('Collision', 'COLLISION')
ob_plane.location = (0.0, 0.0, 1.921)
ob_plane.scale = (6.959, 6.959, 6.959)
ob_plane.lineart.crease_threshold = 0.0
_m = ob_plane.modifiers.new('Collision', 'COLLISION')
ob_plane_001.location = (0.1168, 0.0, 1.921)
ob_plane_001.scale = (6.959, 6.959, 6.959)
ob_plane_001.lineart.crease_threshold = 0.0
_vg = ob_plane_001.vertex_groups.new(name='Group')
_m = ob_plane_001.modifiers.new('Softbody', 'SOFT_BODY')
ob_area.location = (0.684, -7.142, 3.102)
ob_area.rotation_euler = (1.201, -0.0, 0.0)
ob_area.lineart.crease_threshold = 0.0
ob_area_001.location = (0.684, 8.483, 3.102)
ob_area_001.rotation_euler = (-1.122, -0.0, 0.0)
ob_area_001.lineart.crease_threshold = 0.0
ob_camera.location = (29.29, -11.18, 17.68)
ob_camera.rotation_euler = (1.09, -1.153e-05, 1.197)
ob_camera.scale = (1.0, 1.0, 1.0)
ob_camera.lineart.crease_threshold = 0.0
ob_plane_005.location = (0.0, 0.0, 0.0)
ob_plane_005.scale = (5000.0, 5000.0, 5000.0)
ob_plane_005.lineart.crease_threshold = 0.0
ob_plane_004.location = (-3.404, 1.442, 14.57)
ob_plane_004.rotation_euler = (0.0, -0.4746, -0.4993)
ob_plane_004.scale = (2.827, 2.827, 2.827)
ob_plane_004.lineart.crease_threshold = 0.0
ob_plane_002.location = (3.785, 5.394, 13.25)
ob_plane_002.rotation_euler = (0.0, -0.4746, -1.983)
ob_plane_002.scale = (2.827, 2.827, 2.827)
ob_plane_002.lineart.crease_threshold = 0.0
ob_plane_003.location = (-2.462, -6.06, 13.25)
ob_plane_003.rotation_euler = (0.0, -0.4746, 1.159)
ob_plane_003.scale = (2.827, 2.827, 2.827)
ob_plane_003.lineart.crease_threshold = 0.0

# ---- collection membership
col_collection_1.objects.link(ob_plane_006)
col_collection_1.objects.link(ob_plane)
col_collection_1.objects.link(ob_plane_001)
col_collection_1.objects.link(ob_area)
col_collection_1.objects.link(ob_area_001)
col_collection_1.objects.link(ob_camera)
col_collection_1.objects.link(ob_plane_005)
col_collection_1.objects.link(ob_plane_004)
col_collection_1.objects.link(ob_plane_002)
col_collection_1.objects.link(ob_plane_003)

# ---- scene / render settings (as saved in the file)
scene.camera = ob_camera
scene.frame_start = 1; scene.frame_end = 150; scene.frame_set(5)
scene.render.engine = 'CYCLES'
scene.render.image_settings.compression = 100
scene.render.resolution_x = 960
scene.render.resolution_y = 480
scene.render.dither_intensity = 0.0
scene.cycles.use_denoising = False
scene.cycles.samples = 128
scene.cycles.sampling_pattern = 'TABULATED_SOBOL'
scene.cycles.use_adaptive_sampling = False
scene.cycles.use_light_tree = False
scene.cycles.blur_glossy = 0.0
scene.cycles.max_bounces = 3
scene.cycles.transparent_max_bounces = 0
scene.cycles.sample_clamp_indirect = 0.0
scene.view_settings.view_transform = 'Standard'
bpy.context.view_layer.update()
